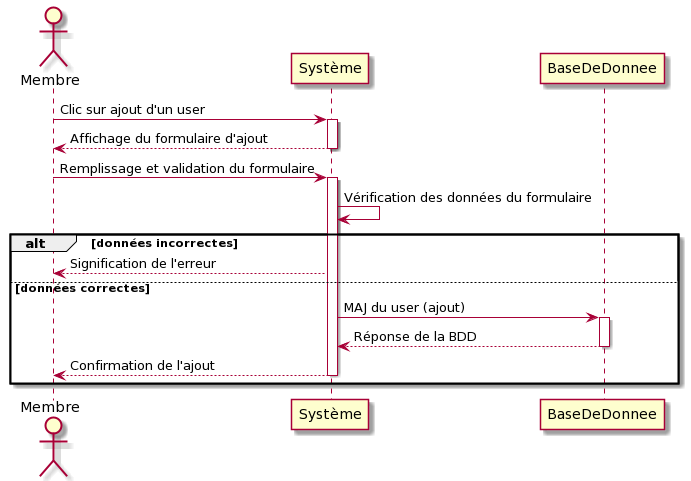

The diagram above was rendered by PlantUML. Its source (embedded in the PNG):
@startuml
Actor Membre
Membre -> Système: Clic sur ajout d'un user
activate Système
Membre <-- Système: Affichage du formulaire d'ajout
deactivate Système
Membre -> Système: Remplissage et validation du formulaire
activate Système
Système -> Système: Vérification des données du formulaire
alt données incorrectes
Membre <-- Système: Signification de l'erreur
else données correctes
Système -> BaseDeDonnee: MAJ du user (ajout)
activate BaseDeDonnee 
BaseDeDonnee --> Système: Réponse de la BDD
deactivate BaseDeDonnee
Membre <-- Système: Confirmation de l'ajout
deactivate Système
end
@enduml